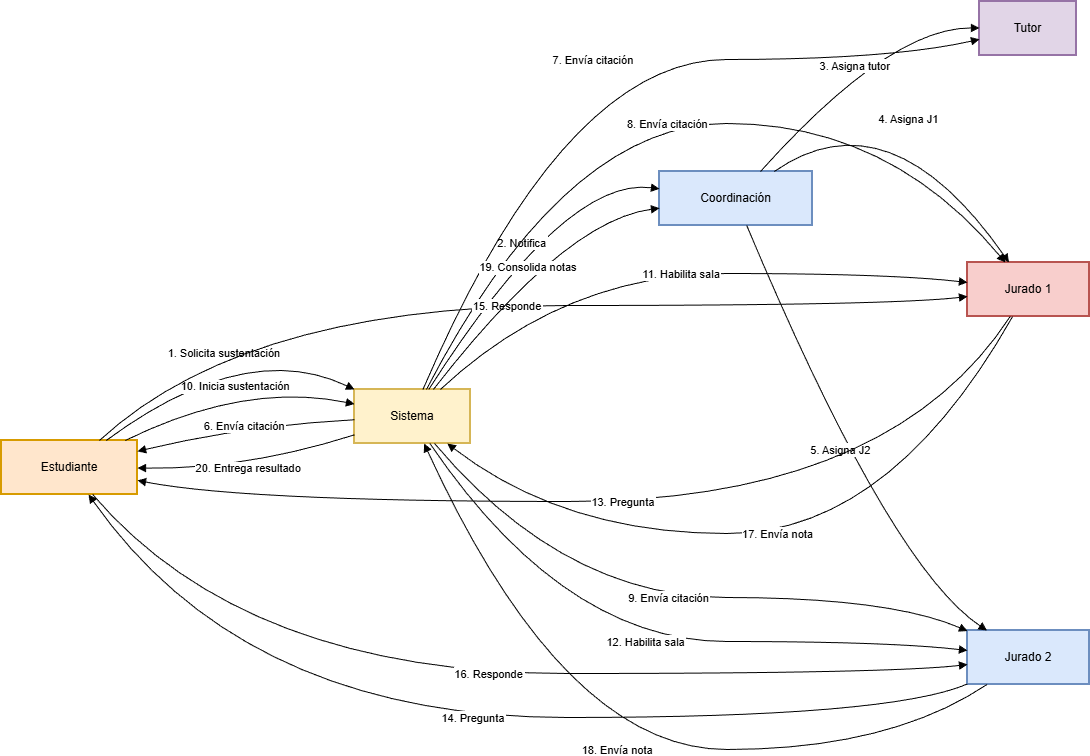

The diagram above was exported from draw.io. Its source (the exported page's mxGraphModel, read from the mxfile embedded in the PNG):
<mxGraphModel dx="872" dy="465" grid="1" gridSize="10" guides="1" tooltips="1" connect="1" arrows="1" fold="1" page="1" pageScale="1" pageWidth="827" pageHeight="1169" math="0" shadow="0">
  <root>
    <mxCell id="0" />
    <mxCell id="1" parent="0" />
    <mxCell id="dJK2vh0dstYvfVo4V3Zr-47" value="Estudiante" style="whiteSpace=wrap;strokeWidth=2;fillColor=#ffe6cc;strokeColor=#d79b00;" vertex="1" parent="1">
      <mxGeometry x="20" y="489" width="136" height="54" as="geometry" />
    </mxCell>
    <mxCell id="dJK2vh0dstYvfVo4V3Zr-48" value="Sistema" style="whiteSpace=wrap;strokeWidth=2;fillColor=#fff2cc;strokeColor=#d6b656;" vertex="1" parent="1">
      <mxGeometry x="373" y="438" width="116" height="54" as="geometry" />
    </mxCell>
    <mxCell id="dJK2vh0dstYvfVo4V3Zr-49" value="Coordinación" style="whiteSpace=wrap;strokeWidth=2;fillColor=#dae8fc;strokeColor=#6c8ebf;" vertex="1" parent="1">
      <mxGeometry x="678" y="220" width="153" height="54" as="geometry" />
    </mxCell>
    <mxCell id="dJK2vh0dstYvfVo4V3Zr-50" value="Tutor" style="whiteSpace=wrap;strokeWidth=2;fillColor=#e1d5e7;strokeColor=#9673a6;" vertex="1" parent="1">
      <mxGeometry x="998" y="50" width="97" height="54" as="geometry" />
    </mxCell>
    <mxCell id="dJK2vh0dstYvfVo4V3Zr-51" value="Jurado 1" style="whiteSpace=wrap;strokeWidth=2;fillColor=#f8cecc;strokeColor=#b85450;" vertex="1" parent="1">
      <mxGeometry x="986" y="311" width="122" height="54" as="geometry" />
    </mxCell>
    <mxCell id="dJK2vh0dstYvfVo4V3Zr-52" value="Jurado 2" style="whiteSpace=wrap;strokeWidth=2;fillColor=#dae8fc;strokeColor=#6c8ebf;" vertex="1" parent="1">
      <mxGeometry x="986" y="679" width="122" height="54" as="geometry" />
    </mxCell>
    <mxCell id="dJK2vh0dstYvfVo4V3Zr-53" value="1. Solicita sustentación" style="curved=1;startArrow=none;endArrow=block;exitX=0.77;exitY=0;entryX=0;entryY=0;rounded=0;" edge="1" parent="1" source="dJK2vh0dstYvfVo4V3Zr-47" target="dJK2vh0dstYvfVo4V3Zr-48">
      <mxGeometry relative="1" as="geometry">
        <Array as="points">
          <mxPoint x="264" y="386" />
        </Array>
      </mxGeometry>
    </mxCell>
    <mxCell id="dJK2vh0dstYvfVo4V3Zr-54" value="2. Notifica" style="curved=1;startArrow=none;endArrow=block;exitX=0.64;exitY=0;entryX=0;entryY=0.32;rounded=0;" edge="1" parent="1" source="dJK2vh0dstYvfVo4V3Zr-48" target="dJK2vh0dstYvfVo4V3Zr-49">
      <mxGeometry relative="1" as="geometry">
        <Array as="points">
          <mxPoint x="583" y="225" />
        </Array>
      </mxGeometry>
    </mxCell>
    <mxCell id="dJK2vh0dstYvfVo4V3Zr-55" value="3. Asigna tutor" style="curved=1;startArrow=none;endArrow=block;exitX=0.66;exitY=0;entryX=0;entryY=0.49;rounded=0;" edge="1" parent="1" source="dJK2vh0dstYvfVo4V3Zr-49" target="dJK2vh0dstYvfVo4V3Zr-50">
      <mxGeometry relative="1" as="geometry">
        <Array as="points">
          <mxPoint x="908" y="76" />
        </Array>
      </mxGeometry>
    </mxCell>
    <mxCell id="dJK2vh0dstYvfVo4V3Zr-56" value="4. Asigna J1" style="curved=1;startArrow=none;endArrow=block;exitX=0.75;exitY=0;entryX=0.34;entryY=0;rounded=0;" edge="1" parent="1" source="dJK2vh0dstYvfVo4V3Zr-49" target="dJK2vh0dstYvfVo4V3Zr-51">
      <mxGeometry relative="1" as="geometry">
        <Array as="points">
          <mxPoint x="908" y="140" />
        </Array>
      </mxGeometry>
    </mxCell>
    <mxCell id="dJK2vh0dstYvfVo4V3Zr-57" value="5. Asigna J2" style="curved=1;startArrow=none;endArrow=block;exitX=0.57;exitY=1;entryX=0.16;entryY=0;rounded=0;" edge="1" parent="1" source="dJK2vh0dstYvfVo4V3Zr-49" target="dJK2vh0dstYvfVo4V3Zr-52">
      <mxGeometry relative="1" as="geometry">
        <Array as="points">
          <mxPoint x="908" y="614" />
        </Array>
      </mxGeometry>
    </mxCell>
    <mxCell id="dJK2vh0dstYvfVo4V3Zr-58" value="6. Envía citación" style="curved=1;startArrow=none;endArrow=block;exitX=0;exitY=0.56;entryX=1;entryY=0.2;rounded=0;" edge="1" parent="1" source="dJK2vh0dstYvfVo4V3Zr-48" target="dJK2vh0dstYvfVo4V3Zr-47">
      <mxGeometry relative="1" as="geometry">
        <Array as="points">
          <mxPoint x="264" y="474" />
        </Array>
      </mxGeometry>
    </mxCell>
    <mxCell id="dJK2vh0dstYvfVo4V3Zr-59" value="7. Envía citación" style="curved=1;startArrow=none;endArrow=block;exitX=0.59;exitY=0;entryX=0;entryY=0.7;rounded=0;" edge="1" parent="1" source="dJK2vh0dstYvfVo4V3Zr-48" target="dJK2vh0dstYvfVo4V3Zr-50">
      <mxGeometry relative="1" as="geometry">
        <Array as="points">
          <mxPoint x="583" y="108" />
          <mxPoint x="908" y="108" />
        </Array>
      </mxGeometry>
    </mxCell>
    <mxCell id="dJK2vh0dstYvfVo4V3Zr-60" value="8. Envía citación" style="curved=1;startArrow=none;endArrow=block;exitX=0.62;exitY=0;entryX=0.31;entryY=0;rounded=0;" edge="1" parent="1" source="dJK2vh0dstYvfVo4V3Zr-48" target="dJK2vh0dstYvfVo4V3Zr-51">
      <mxGeometry relative="1" as="geometry">
        <Array as="points">
          <mxPoint x="583" y="172" />
          <mxPoint x="908" y="172" />
        </Array>
      </mxGeometry>
    </mxCell>
    <mxCell id="dJK2vh0dstYvfVo4V3Zr-61" value="9. Envía citación" style="curved=1;startArrow=none;endArrow=block;exitX=0.69;exitY=1;entryX=0;entryY=0.01;rounded=0;" edge="1" parent="1" source="dJK2vh0dstYvfVo4V3Zr-48" target="dJK2vh0dstYvfVo4V3Zr-52">
      <mxGeometry relative="1" as="geometry">
        <Array as="points">
          <mxPoint x="583" y="646" />
          <mxPoint x="908" y="646" />
        </Array>
      </mxGeometry>
    </mxCell>
    <mxCell id="dJK2vh0dstYvfVo4V3Zr-62" value="10. Inicia sustentación" style="curved=1;startArrow=none;endArrow=block;exitX=0.91;exitY=0;entryX=0;entryY=0.27;rounded=0;" edge="1" parent="1" source="dJK2vh0dstYvfVo4V3Zr-47" target="dJK2vh0dstYvfVo4V3Zr-48">
      <mxGeometry relative="1" as="geometry">
        <Array as="points">
          <mxPoint x="264" y="430" />
        </Array>
      </mxGeometry>
    </mxCell>
    <mxCell id="dJK2vh0dstYvfVo4V3Zr-63" value="11. Habilita sala" style="curved=1;startArrow=none;endArrow=block;exitX=0.74;exitY=0;entryX=0;entryY=0.37;rounded=0;" edge="1" parent="1" source="dJK2vh0dstYvfVo4V3Zr-48" target="dJK2vh0dstYvfVo4V3Zr-51">
      <mxGeometry relative="1" as="geometry">
        <Array as="points">
          <mxPoint x="583" y="322" />
          <mxPoint x="908" y="322" />
        </Array>
      </mxGeometry>
    </mxCell>
    <mxCell id="dJK2vh0dstYvfVo4V3Zr-64" value="12. Habilita sala" style="curved=1;startArrow=none;endArrow=block;exitX=0.65;exitY=1;entryX=0;entryY=0.37;rounded=0;" edge="1" parent="1" source="dJK2vh0dstYvfVo4V3Zr-48" target="dJK2vh0dstYvfVo4V3Zr-52">
      <mxGeometry relative="1" as="geometry">
        <Array as="points">
          <mxPoint x="583" y="690" />
          <mxPoint x="908" y="690" />
        </Array>
      </mxGeometry>
    </mxCell>
    <mxCell id="dJK2vh0dstYvfVo4V3Zr-65" value="13. Pregunta" style="curved=1;startArrow=none;endArrow=block;exitX=0.35;exitY=1;entryX=1;entryY=0.74;rounded=0;" edge="1" parent="1" source="dJK2vh0dstYvfVo4V3Zr-51" target="dJK2vh0dstYvfVo4V3Zr-47">
      <mxGeometry relative="1" as="geometry">
        <Array as="points">
          <mxPoint x="908" y="550" />
          <mxPoint x="264" y="550" />
        </Array>
      </mxGeometry>
    </mxCell>
    <mxCell id="dJK2vh0dstYvfVo4V3Zr-66" value="14. Pregunta" style="curved=1;startArrow=none;endArrow=block;exitX=0;exitY=0.99;entryX=0.64;entryY=1;rounded=0;" edge="1" parent="1" source="dJK2vh0dstYvfVo4V3Zr-52" target="dJK2vh0dstYvfVo4V3Zr-47">
      <mxGeometry relative="1" as="geometry">
        <Array as="points">
          <mxPoint x="908" y="766" />
          <mxPoint x="264" y="766" />
        </Array>
      </mxGeometry>
    </mxCell>
    <mxCell id="dJK2vh0dstYvfVo4V3Zr-67" value="15. Responde" style="curved=1;startArrow=none;endArrow=block;exitX=0.72;exitY=0;entryX=0;entryY=0.63;rounded=0;" edge="1" parent="1" source="dJK2vh0dstYvfVo4V3Zr-47" target="dJK2vh0dstYvfVo4V3Zr-51">
      <mxGeometry relative="1" as="geometry">
        <Array as="points">
          <mxPoint x="264" y="354" />
          <mxPoint x="908" y="354" />
        </Array>
      </mxGeometry>
    </mxCell>
    <mxCell id="dJK2vh0dstYvfVo4V3Zr-68" value="16. Responde" style="curved=1;startArrow=none;endArrow=block;exitX=0.67;exitY=1;entryX=0;entryY=0.63;rounded=0;" edge="1" parent="1" source="dJK2vh0dstYvfVo4V3Zr-47" target="dJK2vh0dstYvfVo4V3Zr-52">
      <mxGeometry relative="1" as="geometry">
        <Array as="points">
          <mxPoint x="264" y="722" />
          <mxPoint x="908" y="722" />
        </Array>
      </mxGeometry>
    </mxCell>
    <mxCell id="dJK2vh0dstYvfVo4V3Zr-69" value="17. Envía nota" style="curved=1;startArrow=none;endArrow=block;exitX=0.37;exitY=1;entryX=0.8;entryY=1;rounded=0;" edge="1" parent="1" source="dJK2vh0dstYvfVo4V3Zr-51" target="dJK2vh0dstYvfVo4V3Zr-48">
      <mxGeometry relative="1" as="geometry">
        <Array as="points">
          <mxPoint x="908" y="582" />
          <mxPoint x="583" y="582" />
        </Array>
      </mxGeometry>
    </mxCell>
    <mxCell id="dJK2vh0dstYvfVo4V3Zr-70" value="18. Envía nota" style="curved=1;startArrow=none;endArrow=block;exitX=0.16;exitY=1;entryX=0.6;entryY=1;rounded=0;" edge="1" parent="1" source="dJK2vh0dstYvfVo4V3Zr-52" target="dJK2vh0dstYvfVo4V3Zr-48">
      <mxGeometry relative="1" as="geometry">
        <Array as="points">
          <mxPoint x="908" y="798" />
          <mxPoint x="583" y="798" />
        </Array>
      </mxGeometry>
    </mxCell>
    <mxCell id="dJK2vh0dstYvfVo4V3Zr-71" value="19. Consolida notas" style="curved=1;startArrow=none;endArrow=block;exitX=0.68;exitY=0;entryX=0;entryY=0.68;rounded=0;" edge="1" parent="1" source="dJK2vh0dstYvfVo4V3Zr-48" target="dJK2vh0dstYvfVo4V3Zr-49">
      <mxGeometry relative="1" as="geometry">
        <Array as="points">
          <mxPoint x="583" y="269" />
        </Array>
      </mxGeometry>
    </mxCell>
    <mxCell id="dJK2vh0dstYvfVo4V3Zr-72" value="20. Entrega resultado" style="curved=1;startArrow=none;endArrow=block;exitX=0;exitY=0.84;entryX=1;entryY=0.51;rounded=0;" edge="1" parent="1" source="dJK2vh0dstYvfVo4V3Zr-48" target="dJK2vh0dstYvfVo4V3Zr-47">
      <mxGeometry relative="1" as="geometry">
        <Array as="points">
          <mxPoint x="264" y="518" />
        </Array>
      </mxGeometry>
    </mxCell>
  </root>
</mxGraphModel>